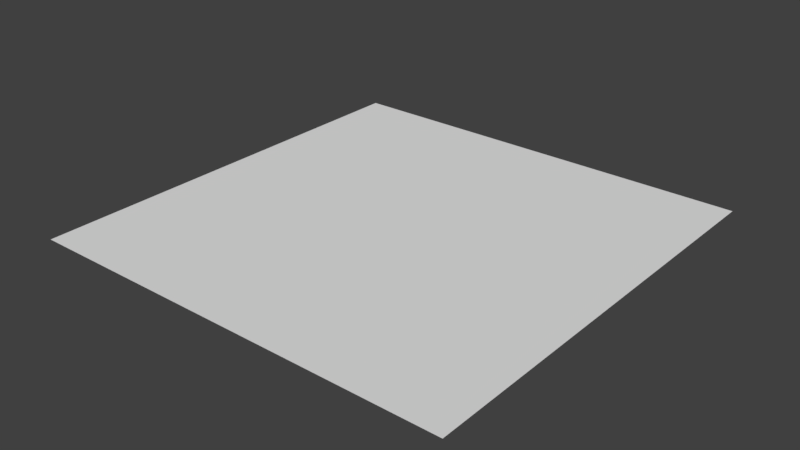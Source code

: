 # Source: player_marker_blue.blend  (saved by Blender 2.77.0; exported with 4.5.12 LTS)
import bpy
from mathutils import Matrix  # noqa: F401  (used for matrix-valued properties, if any)

bpy.ops.wm.read_factory_settings(use_empty=True)
scene = bpy.context.scene
scene.name = 'Scene'

# ---- collections
col_collection_1 = bpy.data.collections.new('Collection 1'); scene.collection.children.link(col_collection_1)

# ---- world
world_world = bpy.data.worlds.new('World'); scene.world = world_world
world_world.color = (0.05088, 0.05088, 0.05088)
world_world.use_sun_shadow = False
world_world.sun_shadow_jitter_overblur = 0.0
world_world.cycles.sampling_method = 'MANUAL'

# ---- meshes
me_plane = bpy.data.meshes.new('Plane')
me_plane.from_pydata([(-1.0, -1.0, 0.0), (1.0, -1.0, 0.0), (-1.0, 1.0, 0.0), (1.0, 1.0, 0.0)], [], [(0, 1, 3, 2)])
_uv = me_plane.uv_layers.new(name='UVMap')
_uv.uv.foreach_set('vector', [0.2349, 0.1774, 0.3069, 0.1774, 0.3069, 0.2493, 0.2349, 0.2493])
me_plane.use_remesh_preserve_volume = False
me_plane.use_remesh_preserve_attributes = False
me_plane.use_mirror_vertex_groups = False
me_plane.update()

# ---- objects
ob_plane = bpy.data.objects.new('Plane', me_plane)

# ---- transforms, parenting, visibility, modifiers, constraints
ob_plane.location = (0.0, 0.0, 0.0)
ob_plane.lineart.crease_threshold = 0.0

# ---- collection membership
col_collection_1.objects.link(ob_plane)

# ---- scene / render settings (as saved in the file)
scene.frame_start = 1; scene.frame_end = 250; scene.frame_set(1)
scene.render.engine = 'BLENDER_EEVEE_NEXT'
scene.render.resolution_percentage = 50
scene.render.dither_intensity = 0.0
scene.cycles.use_denoising = False
scene.cycles.samples = 128
scene.cycles.sampling_pattern = 'TABULATED_SOBOL'
scene.cycles.light_sampling_threshold = 0.0
scene.cycles.use_adaptive_sampling = False
scene.cycles.use_light_tree = False
scene.cycles.blur_glossy = 0.0
scene.cycles.sample_clamp_indirect = 0.0
scene.view_settings.view_transform = 'Standard'
bpy.context.view_layer.update()

# ---- added for rendering (the .blend has no active camera and no usable light): camera, sun
cam_auto = bpy.data.cameras.new('AutoCamera')
cam_auto.lens = 50.0
cam_auto.sensor_width = 36.0
cam_auto.clip_end = 1000.0
ob_auto_camera = bpy.data.objects.new('AutoCamera', cam_auto)
scene.collection.objects.link(ob_auto_camera)
ob_auto_camera.location = (2.61693, -3.14032, 2.09354)
ob_auto_camera.rotation_euler = (1.09748, -7.21219e-08, 0.694738)
scene.camera = ob_auto_camera
light_auto_sun = bpy.data.lights.new('AutoSun', 'SUN')
light_auto_sun.energy = 3.0
light_auto_sun.angle = 0.0523599
ob_auto_sun = bpy.data.objects.new('AutoSun', light_auto_sun)
scene.collection.objects.link(ob_auto_sun)
ob_auto_sun.rotation_euler = (0.872665, 0.174533, 0.523599)
bpy.context.view_layer.update()
